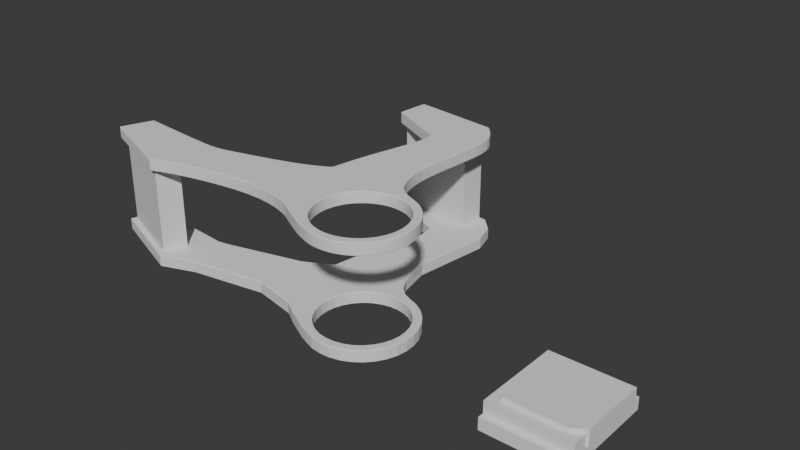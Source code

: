 # Source: keyspace.blend  (saved by Blender 4.1.24; exported with 4.5.12 LTS)
import bpy
from mathutils import Matrix  # noqa: F401  (used for matrix-valued properties, if any)

bpy.ops.wm.read_factory_settings(use_empty=True)
scene = bpy.context.scene
scene.name = 'Scene'

# ---- collections
col_collection = bpy.data.collections.new('Collection'); scene.collection.children.link(col_collection)

# ---- world
world_world = bpy.data.worlds.new('World'); scene.world = world_world
world_world.use_nodes = True; world_world.node_tree.nodes.clear()
_N = world_world.node_tree.nodes; _L = world_world.node_tree.links
n0 = _N.new('ShaderNodeOutputWorld'); n0.name = 'World Output'; n0.location = (300, 300)
n1 = _N.new('ShaderNodeBackground'); n1.name = 'Background'; n1.location = (10, 300)
n1.inputs[0].default_value = (0.05088, 0.05088, 0.05088, 1.0)
_L.new(n1.outputs[0], n0.inputs[0])
n0.is_active_output = True
world_world.color = (0.05088, 0.05088, 0.05088)
world_world.use_sun_shadow = False
world_world.sun_shadow_jitter_overblur = 0.0

# ---- meshes
me_plane_001 = bpy.data.meshes.new('Plane.001')
me_plane_001.from_pydata([(-14.44, 37.81, -3.838e-07), (-18.85, 22.76, -3.839e-07), (-49.82, 3.857, -3.839e-07), (-20.4, 13.45, -3.839e-07), (-73.36, 5.89, -3.839e-07), (-76.45, -2.036, -3.839e-07), (-55.46, -9.968, -3.839e-07), (-0.59, -12.89, -3.839e-07), (-30.14, 49.24, -3.839e-07), (-29.27, 57.3, -3.839e-07), (-7.17, 54.89, -3.839e-07), (-4.758, 26.46, -3.839e-07), (-2.992, 18.35, -3.839e-07), (9.603, 8.626, -3.839e-07), (7.241, -8.023, 3.0), (5.536, -9.282, 3.0), (3.619, -10.18, 3.0), (1.563, -10.69, 3.0), (-0.5532, -10.79, 3.0), (-2.648, -10.48, 3.0), (-4.641, -9.76, 3.0), (-6.456, -8.667, 3.0), (-8.023, -7.241, 3.0), (-9.282, -5.536, 3.0), (-10.18, -3.619, 3.0), (-72.58, 4.38, 0.0), (-10.69, -1.563, 3.0), (-53.87, -2.687, 0.0), (-73.64, 1.574, 0.0), (-10.79, 0.5532, 3.0), (-54.93, -5.494, 0.0), (-10.48, 2.648, 3.0), (-9.76, 4.641, 3.0), (-8.667, 6.456, 3.0), (0.5532, 10.79, 3.0), (1.957, -12.76, -3.839e-07), (4.408, -12.15, -3.839e-07), (6.691, -11.06, -3.839e-07), (8.719, -9.557, -3.839e-07), (10.41, -7.683, -3.839e-07), (11.71, -5.515, -3.839e-07), (12.56, -3.135, -3.839e-07), (12.93, -0.6357, -3.839e-07), (12.8, 1.888, -3.839e-07), (12.19, 4.338, -3.839e-07), (11.1, 6.621, -3.839e-07), (-1.563, 10.69, 3.0), (-7.241, 8.023, 3.0), (-5.536, 9.282, 3.0), (-3.619, 10.18, 3.0), (8.667, -6.456, 3.0), (9.76, -4.641, 3.0), (10.48, -2.648, 3.0), (10.79, -0.5532, 3.0), (10.69, 1.563, 3.0), (10.18, 3.619, 3.0), (9.282, 5.536, 3.0), (8.023, 7.241, 3.0), (6.456, 8.667, 3.0), (4.641, 9.76, 3.0), (2.648, 10.48, 3.0), (3.172, 12.55, 3.0), (5.559, 11.69, 3.0), (7.733, 10.38, 3.0), (9.61, 8.673, 3.0), (11.12, 6.631, 3.0), (12.2, 4.335, 3.0), (12.81, 1.872, 3.0), (12.93, -0.6626, 3.0), (12.55, -3.172, 3.0), (11.69, -5.559, 3.0), (10.38, -7.733, 3.0), (-4.335, 12.2, 3.0), (-6.631, 11.12, 3.0), (-8.673, 9.61, 3.0), (-1.872, 12.81, 3.0), (0.6626, 12.93, 3.0), (-10.38, 7.733, 3.0), (-11.69, 5.559, 3.0), (-12.55, 3.172, 3.0), (-12.93, 0.6626, 3.0), (-12.81, -1.872, 3.0), (-12.2, -4.335, 3.0), (-11.12, -6.631, 3.0), (-9.61, -8.673, 3.0), (-7.733, -10.38, 3.0), (-5.559, -11.69, 3.0), (-3.172, -12.55, 3.0), (-0.6626, -12.93, 3.0), (1.872, -12.81, 3.0), (4.335, -12.2, 3.0), (6.631, -11.12, 3.0), (8.673, -9.61, 3.0), (7.24, -8.023, 1.5), (5.536, -9.281, 1.5), (3.619, -10.18, 1.5), (1.563, -10.69, 1.5), (-0.5531, -10.79, 1.5), (-2.648, -10.48, 1.5), (-4.641, -9.759, 1.5), (-6.456, -8.666, 1.5), (-8.023, -7.24, 1.5), (-9.281, -5.536, 1.5), (-10.18, -3.619, 1.5), (-10.69, -1.563, 1.5), (-10.79, 0.5531, 1.5), (-10.48, 2.648, 1.5), (-9.759, 4.641, 1.5), (-8.666, 6.456, 1.5), (0.5531, 10.79, 1.5), (-1.563, 10.69, 1.5), (-7.24, 8.023, 1.5), (-5.536, 9.281, 1.5), (-3.619, 10.18, 1.5), (8.666, -6.456, 1.5), (9.759, -4.641, 1.5), (10.48, -2.648, 1.5), (10.79, -0.5531, 1.5), (10.69, 1.563, 1.5), (10.18, 3.619, 1.5), (9.281, 5.536, 1.5), (8.023, 7.24, 1.5), (6.456, 8.666, 1.5), (4.641, 9.759, 1.5), (2.648, 10.48, 1.5), (7.241, -8.023, -3.839e-07), (5.537, -9.282, -3.839e-07), (3.619, -10.18, -3.839e-07), (1.563, -10.69, -3.839e-07), (-0.5532, -10.79, -3.839e-07), (-2.648, -10.48, -3.839e-07), (-4.642, -9.76, -3.839e-07), (-6.456, -8.667, -3.839e-07), (-8.023, -7.241, -3.839e-07), (-9.282, -5.537, -3.839e-07), (-10.18, -3.619, -3.839e-07), (-10.69, -1.563, -3.839e-07), (-10.79, 0.5532, -3.839e-07), (-10.48, 2.648, -3.839e-07), (-9.76, 4.642, -3.839e-07), (-8.667, 6.456, -3.839e-07), (0.5532, 10.79, -3.839e-07), (-1.563, 10.69, -3.839e-07), (-7.241, 8.023, -3.839e-07), (-5.537, 9.282, -3.839e-07), (-3.619, 10.18, -3.839e-07), (8.667, -6.456, -3.839e-07), (9.76, -4.642, -3.839e-07), (10.48, -2.648, -3.839e-07), (10.79, -0.5532, -3.839e-07), (10.69, 1.563, -3.839e-07), (10.18, 3.619, -3.839e-07), (9.282, 5.537, -3.839e-07), (8.023, 7.241, -3.839e-07), (6.456, 8.667, -3.839e-07), (4.642, 9.76, -3.839e-07), (2.648, 10.48, -3.839e-07), (-14.95, 42.13, -3.839e-07), (-18.85, 22.76, 3.0), (-4.758, 26.46, 3.0), (-2.992, 18.35, 3.0), (-20.4, 13.45, 3.0), (-3.155, -12.57, -3.839e-07), (-5.598, -11.71, -3.839e-07), (-16.83, -5.726, -3.839e-07), (-49.82, 3.857, 3.0), (-73.36, 5.89, 3.0), (-76.45, -2.036, 3.0), (-55.46, -9.968, 3.0), (-16.83, -5.726, 3.0), (-13.27, -7.938, -3.839e-07), (-10.5, -9.429, -3.839e-07), (-8.002, -10.73, -3.839e-07), (-7.973, -10.71, 3.0), (-10.48, -9.418, 3.0), (-13.26, -7.932, 3.0), (7.733, 10.38, -3.839e-07), (5.559, 11.69, -3.839e-07), (3.173, 12.56, -3.839e-07), (0.7152, 13.59, -3.839e-07), (-1.284, 15.41, -3.839e-07), (0.7176, 13.61, 3.0), (-1.283, 15.42, 3.0), (-2.115, 45.9, -3.839e-07), (-14.44, 37.81, 3.0), (-2.115, 45.9, 3.0), (-17.17, 2.867, -3.839e-07), (-17.17, 2.867, 3.0), (-11.73, 14.63, -3.839e-07), (-11.73, 14.63, 3.0), (-3.717, 14.93, 3.0), (-9.033, 11.72, 3.0), (-13.3, 8.059, 3.0), (-14.52, 2.225, 3.0), (-14.54, -2.215, 3.0), (-3.717, 14.93, -3.839e-07), (-9.033, 11.72, -3.839e-07), (-13.3, 8.059, -3.839e-07), (-14.52, 2.225, -3.839e-07), (-14.54, -2.215, -3.839e-07), (-27.57, 9.545, -3.839e-07), (-27.57, 9.545, 3.0), (-27.87, -3.411, -3.839e-07), (-27.87, -3.411, 3.0), (-9.869, 9.854, 3.0), (-13.45, 3.77, 3.0), (-9.869, 9.854, -3.839e-07), (-13.45, 3.77, -3.839e-07), (-11.77, 7.257, 3.0), (-11.77, 7.257, -3.839e-07), (-30.14, 49.24, 3.0), (-29.27, 57.3, 3.0), (-7.17, 54.89, 3.0), (-14.95, 42.13, 3.0), (-46.8, 4.439, -3.839e-07), (-46.8, 4.439, 3.0), (-46.82, -6.739, -3.839e-07), (-46.82, -6.739, 3.0), (-8.053, 46.54, 3.0), (-52.31, -1.905, 3.0), (-52.31, -1.905, -3.839e-07), (-8.054, 46.54, -3.839e-07), (-3.651, 51.28, 3.0), (-3.651, 51.28, -3.839e-07), (-73.64, 1.574, 3.0), (-72.58, 4.38, 3.0), (-53.87, -2.687, 3.0), (-54.93, -5.494, 3.0), (-28.86, 50.11, 3.0), (-28.52, 53.09, 3.0), (-8.649, 50.86, 3.0), (-8.984, 47.88, 3.0), (-28.86, 50.11, -2.384e-07), (-28.52, 53.09, -2.384e-07), (-8.649, 50.86, -2.384e-07), (-8.984, 47.88, -2.384e-07)], [], [(19, 20, 86, 87), (17, 18, 88, 89), (20, 21, 85, 86), (50, 14, 92, 71), (21, 22, 84, 85), (51, 50, 71, 70), (22, 23, 83, 84), (52, 51, 70, 69), (23, 24, 82, 83), (53, 52, 69, 68), (24, 26, 81, 82), (54, 53, 68, 67), (26, 29, 80, 81), (55, 54, 67, 66), (29, 31, 79, 80), (56, 55, 66, 65), (31, 32, 78, 79), (57, 56, 65, 64), (32, 33, 77, 78), (58, 57, 64, 63), (15, 16, 90, 91), (33, 47, 74, 77), (59, 58, 63, 62), (14, 15, 91, 92), (48, 49, 72, 73), (47, 48, 73, 74), (60, 59, 62, 61), (16, 17, 89, 90), (49, 46, 75, 72), (46, 34, 76, 75), (34, 60, 61, 76), (18, 19, 87, 88), (20, 19, 98, 99), (18, 17, 96, 97), (21, 20, 99, 100), (14, 50, 114, 93), (22, 21, 100, 101), (50, 51, 115, 114), (23, 22, 101, 102), (51, 52, 116, 115), (24, 23, 102, 103), (52, 53, 117, 116), (26, 24, 103, 104), (53, 54, 118, 117), (29, 26, 104, 105), (54, 55, 119, 118), (31, 29, 105, 106), (55, 56, 120, 119), (32, 31, 106, 107), (56, 57, 121, 120), (33, 32, 107, 108), (57, 58, 122, 121), (16, 15, 94, 95), (47, 33, 108, 111), (58, 59, 123, 122), (15, 14, 93, 94), (49, 48, 112, 113), (48, 47, 111, 112), (59, 60, 124, 123), (17, 16, 95, 96), (46, 49, 113, 110), (34, 46, 110, 109), (60, 34, 109, 124), (19, 18, 97, 98), (98, 97, 129, 130), (123, 124, 156, 155), (113, 112, 144, 145), (99, 98, 130, 131), (124, 109, 141, 156), (110, 113, 145, 142), (100, 99, 131, 132), (97, 96, 128, 129), (101, 100, 132, 133), (93, 114, 146, 125), (102, 101, 133, 134), (114, 115, 147, 146), (103, 102, 134, 135), (115, 116, 148, 147), (104, 103, 135, 136), (116, 117, 149, 148), (105, 104, 136, 137), (117, 118, 150, 149), (106, 105, 137, 138), (118, 119, 151, 150), (107, 106, 138, 139), (119, 120, 152, 151), (108, 107, 139, 140), (95, 94, 126, 127), (120, 121, 153, 152), (111, 108, 140, 143), (94, 93, 125, 126), (121, 122, 154, 153), (112, 111, 143, 144), (96, 95, 127, 128), (122, 123, 155, 154), (109, 110, 142, 141), (7, 35, 89, 88), (35, 36, 90, 89), (36, 37, 91, 90), (37, 38, 92, 91), (38, 39, 71, 92), (39, 40, 70, 71), (40, 41, 69, 70), (41, 42, 68, 69), (42, 43, 67, 68), (43, 44, 66, 67), (44, 45, 65, 66), (45, 13, 64, 65), (157, 0, 184, 213), (8, 157, 213, 210), (9, 8, 210, 211), (213, 184, 185, 218), (0, 1, 158, 184), (1, 11, 12, 188), (1, 0, 183, 11), (3, 161, 158, 1), (189, 158, 161), (4, 2, 220), (220, 216, 6), (6, 168, 167, 5), (4, 166, 165, 2), (5, 167, 166, 4), (200, 201, 161, 3), (172, 163, 86, 173), (87, 86, 163, 162), (162, 7, 88, 87), (176, 63, 64, 13), (201, 187, 161), (170, 175, 169, 164), (170, 171, 174, 175), (171, 172, 173, 174), (85, 173, 86), (84, 174, 173, 85), (83, 175, 174, 84), (180, 12, 160, 182), (180, 182, 181, 179), (179, 181, 61, 178), (178, 61, 62, 177), (177, 62, 63, 176), (218, 185, 222), (223, 10, 212, 222), (10, 9, 211, 212), (38, 125, 146, 39), (39, 146, 147, 40), (37, 126, 125, 38), (36, 127, 126, 37), (35, 128, 127, 36), (7, 129, 128, 35), (162, 130, 129, 7), (130, 162, 163, 131), (131, 163, 172, 132), (132, 172, 171, 133), (40, 147, 148, 41), (41, 148, 149, 42), (42, 149, 150, 43), (43, 150, 151, 44), (44, 151, 152, 45), (45, 152, 153, 13), (154, 176, 13, 153), (155, 177, 176, 154), (156, 178, 177, 155), (141, 179, 178, 156), (133, 171, 170, 134), (82, 169, 175, 83), (134, 170, 164, 135), (142, 180, 179, 141), (76, 61, 181), (75, 76, 181, 182), (216, 217, 168, 6), (3, 1, 188), (160, 159, 158, 189), (12, 11, 159, 160), (214, 215, 201, 200), (164, 169, 203, 202), (217, 203, 201, 215), (186, 164, 202, 200), (203, 169, 187, 201), (3, 186, 200), (169, 194, 193, 187), (187, 193, 192, 161), (161, 192, 191, 189), (190, 160, 189, 191), (82, 81, 194, 169), (199, 164, 186, 198), (198, 186, 3, 197), (196, 197, 3, 188), (195, 196, 188, 12), (135, 164, 199, 136), (81, 80, 193, 194), (136, 199, 198, 137), (80, 79, 205, 193), (79, 78, 208, 205), (193, 205, 208, 192), (73, 72, 190, 191), (74, 73, 191, 204), (77, 208, 78), (77, 74, 204, 208), (192, 208, 204, 191), (144, 196, 195, 145), (143, 206, 196, 144), (140, 209, 206, 143), (140, 139, 209), (197, 196, 206, 209), (207, 198, 197, 209), (137, 198, 207, 138), (138, 207, 209, 139), (217, 215, 165, 219), (2, 165, 215, 214), (202, 203, 217, 216), (200, 202, 216, 214), (210, 213, 218), (12, 180, 195), (142, 145, 195, 180), (160, 190, 182), (72, 75, 182, 190), (168, 219, 226, 227), (226, 219, 166, 225), (223, 183, 221), (228, 210, 218, 231), (229, 211, 210, 228), (214, 216, 220, 2), (219, 168, 217), (166, 219, 165), (220, 27, 25, 4), (157, 8, 221), (0, 157, 221, 183), (11, 183, 185, 159), (184, 158, 159, 185), (183, 223, 222, 185), (212, 218, 222), (10, 223, 221), (225, 25, 27, 226), (224, 28, 25, 225), (27, 30, 227, 226), (30, 28, 224, 227), (166, 167, 224, 225), (167, 168, 227, 224), (4, 25, 28, 5), (6, 30, 27, 220), (5, 28, 30, 6), (229, 228, 232, 233), (228, 231, 235, 232), (230, 229, 233, 234), (231, 230, 234, 235), (231, 218, 212, 230), (230, 212, 211, 229), (9, 233, 232, 8), (10, 234, 233, 9), (221, 235, 234, 10), (221, 8, 232, 235)])
_uv = me_plane_001.uv_layers.new(name='UVMap')
_uv.uv.foreach_set('vector', [0.0, 0.0, 0.0, 0.0, 0.0, 0.0, 0.0, 0.0, 0.0, 0.0, 0.0, 0.0, 0.0, 0.0, 0.0, 0.0, 0.0, 0.0, 0.0, 0.0, 0.0, 0.0, 0.0, 0.0, 0.0, 0.0, 0.0, 0.0, 0.0, 0.0, 0.0, 0.0, 0.0, 0.0, 0.0, 0.0, 0.0, 0.0, 0.0, 0.0, 0.0, 0.0, 0.0, 0.0, 0.0, 0.0, 0.0, 0.0, 0.0, 0.0, 0.0, 0.0, 0.0, 0.0, 0.0, 0.0, 0.0, 0.0, 0.0, 0.0, 0.0, 0.0, 0.0, 0.0, 0.0, 0.0, 0.0, 0.0, 0.0, 0.0, 0.0, 0.0, 0.0, 0.0, 0.0, 0.0, 0.0, 0.0, 0.0, 0.0, 0.0, 0.0, 0.0, 0.0, 0.0, 0.0, 0.0, 0.0, 0.0, 0.0, 0.0, 0.0, 0.0, 0.0, 0.0, 0.0, 0.0, 0.0, 0.0, 0.0, 0.0, 0.0, 0.0, 0.0, 0.0, 0.0, 0.0, 0.0, 0.0, 0.0, 0.0, 0.0, 0.0, 0.0, 0.0, 0.0, 0.0, 0.0, 0.0, 0.0, 0.0, 0.0, 0.0, 0.0, 0.0, 0.0, 0.0, 0.0, 0.0, 0.0, 0.0, 0.0, 0.0, 0.0, 0.0, 0.0, 0.0, 0.0, 0.0, 0.0, 0.0, 0.0, 0.0, 0.0, 0.0, 0.0, 0.0, 0.0, 0.0, 0.0, 0.0, 0.0, 0.0, 0.0, 0.0, 0.0, 0.0, 0.0, 0.0, 0.0, 0.0, 0.0, 0.0, 0.0, 0.0, 0.0, 0.0, 0.0, 0.0, 0.0, 0.0, 0.0, 0.0, 0.0, 0.0, 0.0, 0.0, 0.0, 0.0, 0.0, 0.0, 0.0, 0.0, 0.0, 0.0, 0.0, 0.0, 0.0, 0.0, 0.0, 0.0, 0.0, 0.0, 0.0, 0.0, 0.0, 0.0, 0.0, 0.0, 0.0, 0.0, 0.0, 0.0, 0.0, 0.0, 0.0, 0.0, 0.0, 0.0, 0.0, 0.0, 0.0, 0.0, 0.0, 0.0, 0.0, 0.0, 0.0, 0.0, 0.0, 0.0, 0.0, 0.0, 0.0, 0.0, 0.0, 0.0, 0.0, 0.0, 0.0, 0.0, 0.0, 0.0, 0.0, 0.0, 0.0, 0.0, 0.0, 0.0, 0.0, 0.0, 0.0, 0.0, 0.0, 0.0, 0.0, 0.0, 0.0, 0.0, 0.0, 0.0, 0.0, 0.0, 0.0, 0.0, 0.0, 0.0, 0.0, 0.0, 0.0, 0.0, 0.0, 0.0, 0.0, 0.0, 0.0, 0.0, 0.0, 0.0, 0.0, 0.0, 0.0, 0.0, 0.0, 0.0, 0.0, 0.0, 0.0, 0.0, 0.0, 0.0, 0.0, 0.0, 0.0, 0.0, 0.0, 0.0, 0.0, 0.0, 0.0, 0.0, 0.0, 0.0, 0.0, 0.0, 0.0, 0.0, 0.0, 0.0, 0.0, 0.0, 0.0, 0.0, 0.0, 0.0, 0.0, 0.0, 0.0, 0.0, 0.0, 0.0, 0.0, 0.0, 0.0, 0.0, 0.0, 0.0, 0.0, 0.0, 0.0, 0.0, 0.0, 0.0, 0.0, 0.0, 0.0, 0.0, 0.0, 0.0, 0.0, 0.0, 0.0, 0.0, 0.0, 0.0, 0.0, 0.0, 0.0, 0.0, 0.0, 0.0, 0.0, 0.0, 0.0, 0.0, 0.0, 0.0, 0.0, 0.0, 0.0, 0.0, 0.0, 0.0, 0.0, 0.0, 0.0, 0.0, 0.0, 0.0, 0.0, 0.0, 0.0, 0.0, 0.0, 0.0, 0.0, 0.0, 0.0, 0.0, 0.0, 0.0, 0.0, 0.0, 0.0, 0.0, 0.0, 0.0, 0.0, 0.0, 0.0, 0.0, 0.0, 0.0, 0.0, 0.0, 0.0, 0.0, 0.0, 0.0, 0.0, 0.0, 0.0, 0.0, 0.0, 0.0, 0.0, 0.0, 0.0, 0.0, 0.0, 0.0, 0.0, 0.0, 0.0, 0.0, 0.0, 0.0, 0.0, 0.0, 0.0, 0.0, 0.0, 0.0, 0.0, 0.0, 0.0, 0.0, 0.0, 0.0, 0.0, 0.0, 0.0, 0.0, 0.0, 0.0, 0.0, 0.0, 0.0, 0.0, 0.0, 0.0, 0.0, 0.0, 0.0, 0.0, 0.0, 0.0, 0.0, 0.0, 0.0, 0.0, 0.0, 0.0, 0.0, 0.0, 0.0, 0.0, 0.0, 0.0, 0.0, 0.0, 0.0, 0.0, 0.0, 0.0, 0.0, 0.0, 0.0, 0.0, 0.0, 0.0, 0.0, 0.0, 0.0, 0.0, 0.0, 0.0, 0.0, 0.0, 0.0, 0.0, 0.0, 0.0, 0.0, 0.0, 0.0, 0.0, 0.0, 0.0, 0.0, 0.0, 0.0, 0.0, 0.0, 0.0, 0.0, 0.0, 0.0, 0.0, 0.0, 0.0, 0.0, 0.0, 0.0, 0.0, 0.0, 0.0, 0.0, 0.0, 0.0, 0.0, 0.0, 0.0, 0.0, 0.0, 0.0, 0.0, 0.0, 0.0, 0.0, 0.0, 0.0, 0.0, 0.0, 0.0, 0.0, 0.0, 0.0, 0.0, 0.0, 0.0, 0.0, 0.0, 0.0, 0.0, 0.0, 0.0, 0.0, 0.0, 0.0, 0.0, 0.0, 0.0, 0.0, 0.0, 0.0, 0.0, 0.0, 0.0, 0.0, 0.0, 0.0, 0.0, 0.0, 0.0, 0.0, 0.0, 0.0, 0.0, 0.0, 0.0, 0.0, 0.0, 0.0, 0.0, 0.0, 0.0, 0.0, 0.0, 0.0, 0.0, 0.0, 0.0, 0.0, 0.0, 0.0, 0.0, 0.0, 0.0, 0.0, 0.0, 0.0, 0.0, 0.0, 0.0, 0.0, 0.0, 0.0, 0.0, 0.0, 0.0, 0.0, 0.0, 0.0, 0.0, 0.0, 0.0, 0.0, 0.0, 0.0, 0.0, 0.0, 0.0, 0.0, 0.0, 0.0, 0.0, 0.0, 0.0, 0.0, 0.0, 0.0, 0.0, 0.0, 0.0, 0.0, 0.0, 0.0, 0.0, 0.0, 0.0, 0.0, 0.0, 0.0, 0.0, 0.0, 0.0, 0.0, 0.0, 0.0, 0.0, 0.0, 0.0, 0.0, 0.0, 0.0, 0.0, 0.0, 0.0, 0.0, 0.0, 0.0, 0.0, 0.0, 0.0, 0.0, 0.0, 0.0, 0.0, 0.0, 0.0, 0.0, 0.0, 0.0, 0.0, 0.0, 0.0, 0.0, 0.0, 0.0, 0.0, 0.0, 0.0, 0.0, 0.0, 0.0, 0.0, 0.0, 0.0, 0.0, 0.0, 0.0, 0.0, 0.0, 0.0, 0.0, 0.0, 0.0, 0.0, 0.0, 0.0, 0.0, 0.0, 0.0, 0.0, 0.0, 0.0, 0.0, 0.0, 0.0, 0.0, 0.0, 0.0, 0.0, 0.0, 0.0, 0.0, 0.0, 0.0, 0.0, 0.0, 0.0, 0.0, 0.0, 0.0, 0.0, 0.0, 0.0, 0.0, 0.0, 0.0, 0.0, 0.0, 0.0, 0.0, 0.0, 0.0, 0.0, 0.0, 0.0, 0.0, 0.0, 0.0, 0.0, 0.0, 0.0, 0.0, 0.0, 0.0, 0.0, 0.0, 0.0, 0.0, 0.0, 0.0, 0.0, 0.0, 0.0, 0.0, 0.0, 0.0, 0.0, 0.0, 0.0, 0.0, 0.0, 0.0, 0.0, 0.0, 0.0, 0.0, 0.0, 0.0, 0.0, 0.0, 0.0, 0.0, 0.0, 0.0, 0.0, 0.0, 0.0, 0.0, 0.0, 0.0, 0.0, 0.0, 0.0, 0.0, 0.0, 0.0, 0.0, 0.0, 0.0, 0.0, 0.0, 0.0, 0.0, 0.0, 0.0, 0.0, 0.0, 0.0, 0.0, 0.0, 0.0, 0.0, 0.0, 0.0, 0.0, 0.0, 0.0, 0.0, 0.0, 0.0, 0.0, 0.0, 0.0, 0.0, 0.0, 0.0, 0.0, 0.0, 0.0, 0.0, 0.0, 0.0, 0.0, 0.0, 0.0, 0.0, 0.0, 0.0, 0.0, 0.0, 0.0, 0.0, 0.0, 0.0, 0.0, 0.0, 0.0, 0.0, 0.0, 0.0, 0.0, 0.0, 0.0, 0.0, 0.0, 0.0, 0.0, 0.0, 0.0, 0.0, 0.0, 0.0, 0.0, 0.0, 0.0, 0.0, 0.0, 0.0, 0.0, 0.0, 0.0, 0.0, 0.0, 0.0, 0.0, 0.0, 0.0, 0.0, 0.0, 0.0, 0.0, 0.0, 0.0, 0.0, 0.0, 0.0, 0.0, 0.0, 0.0, 0.0, 0.0, 0.0, 0.0, 0.0, 0.0, 0.0, 0.0, 0.0, 0.0, 0.0, 0.0, 0.0, 0.0, 0.0, 0.0, 0.0, 0.0, 0.0, 0.0, 0.0, 0.0, 0.0, 0.0, 0.0, 0.0, 0.0, 0.0, 0.0, 0.0, 0.0, 0.0, 0.0, 0.0, 0.0, 0.0, 0.0, 0.0, 0.0, 0.0, 0.0, 0.0, 0.0, 0.0, 0.0, 0.0, 0.0, 0.0, 0.0, 0.0, 0.0, 0.0, 0.0, 0.0, 0.0, 0.0, 0.0, 0.0, 0.0, 0.0, 0.0, 0.0, 0.0, 0.0, 0.0, 0.0, 0.0, 0.0, 0.0, 0.0, 0.0, 0.0, 0.0, 0.0, 0.0, 0.0, 0.0, 0.0, 0.0, 0.0, 0.0, 0.0, 0.0, 0.0, 0.0, 0.0, 0.0, 0.0, 0.0, 0.0, 0.0, 0.0, 0.0, 0.0, 0.0, 0.0, 0.0, 0.0, 0.0, 0.0, 0.0, 0.0, 0.0, 0.0, 0.0, 0.0, 0.0, 0.0, 0.0, 0.0, 0.0, 0.0, 0.0, 0.0, 0.0, 0.0, 0.0, 0.0, 0.0, 0.0, 0.0, 0.0, 0.0, 0.0, 0.0, 0.0, 0.0, 0.0, 0.0, 0.0, 0.0, 0.0, 0.0, 0.0, 0.0, 0.0, 0.0, 0.0, 0.0, 0.0, 0.0, 0.0, 0.0, 0.0, 0.0, 0.0, 0.0, 0.0, 0.0, 0.0, 0.0, 0.0, 0.0, 0.0, 0.0, 0.0, 0.0, 0.0, 0.0, 0.0, 0.0, 0.0, 0.0, 0.0, 0.0, 0.0, 0.0, 0.0, 0.0, 0.0, 0.0, 0.0, 0.0, 0.0, 0.0, 0.0, 0.0, 0.0, 0.0, 0.0, 0.0, 0.0, 0.0, 0.0, 0.0, 0.0, 0.0, 0.0, 0.0, 0.0, 0.0, 0.0, 0.0, 0.0, 0.0, 0.0, 0.0, 0.0, 0.0, 0.0, 0.0, 0.0, 0.0, 0.0, 0.0, 0.0, 0.0, 0.0, 0.0, 0.0, 0.0, 0.0, 0.0, 0.0, 0.0, 0.0, 0.0, 0.0, 0.0, 0.0, 0.0, 0.0, 0.0, 0.0, 0.0, 0.0, 0.0, 0.0, 0.0, 0.0, 0.0, 0.0, 0.0, 0.0, 0.0, 0.0, 0.0, 0.0, 0.0, 0.0, 0.0, 0.0, 0.0, 0.0, 0.0, 0.0, 0.0, 0.0, 0.0, 0.0, 0.0, 0.0, 0.0, 0.0, 0.0, 0.0, 0.0, 0.0, 0.0, 0.0, 0.0, 0.0, 0.0, 0.0, 0.0, 0.0, 0.0, 0.0, 0.0, 0.0, 0.0, 0.0, 0.0, 0.0, 0.0, 0.0, 0.0, 0.0, 0.0, 0.0, 0.0, 0.0, 0.0, 0.0, 0.0, 0.0, 0.0, 0.0, 0.0, 0.0, 0.0, 0.0, 0.0, 0.0, 0.0, 0.0, 0.0, 0.0, 0.0, 0.0, 0.0, 0.0, 0.0, 0.0, 0.0, 0.0, 0.0, 0.0, 0.0, 0.0, 0.0, 0.0, 0.0, 0.0, 0.0, 0.0, 0.0, 0.0, 0.0, 0.0, 0.0, 0.0, 0.0, 0.0, 0.0, 0.0, 0.0, 0.0, 0.0, 0.0, 0.0, 0.0, 0.0, 0.0, 0.0, 0.0, 0.0, 0.0, 0.0, 0.0, 0.0, 0.0, 0.0, 0.0, 0.0, 0.0, 0.0, 0.0, 0.0, 0.0, 0.0, 0.0, 0.0, 0.0, 0.0, 0.0, 0.0, 0.0, 0.0, 0.0, 0.0, 0.0, 0.0, 0.0, 0.0, 0.0, 0.0, 0.0, 0.0, 0.0, 0.0, 0.0, 0.0, 0.0, 0.0, 0.0, 0.0, 0.0, 0.0, 0.0, 0.0, 0.0, 0.0, 0.0, 0.0, 0.0, 0.0, 0.0, 0.0, 0.0, 0.0, 0.0, 0.0, 0.0, 0.0, 0.0, 0.0, 0.0, 0.0, 0.0, 0.0, 0.0, 0.0, 0.0, 0.0, 0.0, 0.0, 0.0, 0.0, 0.0, 0.0, 0.0, 0.0, 0.0, 0.0, 0.0, 0.0, 0.0, 0.0, 0.0, 0.0, 0.0, 0.0, 0.0, 0.0, 0.0, 0.0, 0.0, 0.0, 0.0, 0.0, 0.0, 0.0, 0.0, 0.0, 0.0, 0.0, 0.0, 0.0, 0.0, 0.0, 0.0, 0.0, 0.0, 0.0, 0.0, 0.0, 0.0, 0.0, 0.0, 0.0, 0.0, 0.0, 0.0, 0.0, 0.0, 0.0, 0.0, 0.0, 0.0, 0.0, 0.0, 0.0, 0.0, 0.0, 0.0, 0.0, 0.0, 0.0, 0.0, 0.0, 0.0, 0.0, 0.0, 0.0, 0.0, 0.0, 0.0, 0.0, 0.0, 0.0, 0.0, 0.0, 0.0, 0.0, 0.0, 0.0, 0.0, 0.0, 0.0, 0.0, 0.0, 0.0, 0.0, 0.0, 0.0, 0.0, 0.0, 0.0, 0.0, 0.0, 0.0, 0.0, 0.0, 0.0, 0.0, 0.0, 0.0, 0.0, 0.0, 0.0, 0.0, 0.0, 0.0, 0.0, 0.0, 0.0, 0.0, 0.0, 0.0, 0.0, 0.0, 0.0, 0.0, 0.0, 0.0, 0.0, 0.0, 0.0, 0.0, 0.0, 0.0, 0.0, 0.0, 0.0, 0.0, 0.0, 0.0, 0.0, 0.0, 0.0, 0.0, 0.0, 0.0, 0.0, 0.0, 0.0, 0.0, 0.0, 0.0, 0.0, 0.0, 0.0, 0.0, 0.0, 0.0, 0.0, 0.0, 0.0, 0.0, 0.0, 0.0, 0.0, 0.0, 0.0, 0.0, 0.0, 0.0, 0.0, 0.0, 0.0, 0.0, 0.0, 0.0, 0.0, 0.0, 0.0, 0.0, 0.0, 0.0, 0.0, 0.0, 0.0, 0.0, 0.0, 0.0, 0.0, 0.0, 0.0, 0.0, 0.0, 0.0, 0.0, 0.0, 0.0, 0.0, 0.0, 0.0, 0.0, 0.0, 0.0, 0.0, 0.0, 0.0, 0.0, 0.0, 0.0, 0.0, 0.0, 0.0, 0.0, 0.0, 0.0, 0.0, 0.0, 0.0, 0.0, 0.0, 0.0, 0.0, 0.0, 0.0, 0.0, 0.0, 0.0, 0.0, 0.0, 0.0, 0.0, 0.0, 0.0, 0.0, 0.0, 0.0, 0.0, 0.0, 0.0, 0.0, 0.0, 0.0, 0.0, 0.0, 0.0, 0.0, 0.0, 0.0, 0.0, 0.0, 0.0, 0.0, 0.0, 0.0, 0.0, 0.0, 0.0, 0.0, 0.0, 0.0, 0.0, 0.0, 0.0, 0.0, 0.0, 0.0, 0.0, 0.0, 0.0, 0.0, 0.0, 0.0, 0.0, 0.0, 0.0, 0.0, 0.0, 0.0, 0.0, 0.0, 0.0, 0.0, 0.0, 0.0, 0.0, 0.0, 0.0, 0.0, 0.0, 0.0, 0.0, 0.0, 0.0, 0.0, 0.0, 0.0, 0.0, 0.0, 0.0, 0.0, 0.0, 0.0, 0.0, 0.0, 0.0, 0.0, 0.0, 0.0, 0.0, 0.0, 0.0, 0.0, 0.0, 0.0, 0.0, 0.0, 0.0, 0.0, 0.0, 0.0, 0.0, 0.0, 0.0, 0.0, 0.0, 0.0, 0.0, 0.0, 0.0, 0.0, 0.0, 0.0, 0.0, 0.0, 0.0, 0.0, 0.0, 0.0, 0.0, 0.0, 0.0, 0.0, 0.0, 0.0, 0.0, 0.0, 0.0, 0.0, 0.0, 0.0, 0.0, 0.0, 0.0, 0.0, 0.0, 0.0, 0.0, 0.0, 0.0, 0.0, 0.0, 0.0, 0.0, 0.0, 0.0, 0.0, 0.0, 0.0, 0.0, 0.0, 0.0, 0.0, 0.0, 0.0, 0.0, 0.0, 0.0, 0.0, 0.0, 0.0, 0.0, 0.0, 0.0, 0.0, 0.0, 0.0, 0.0, 0.0, 0.0, 0.0, 0.0, 0.0, 0.0, 0.0, 0.0, 0.0, 0.0, 0.0, 0.0, 0.0, 0.0, 0.0, 0.0, 0.0, 0.0, 0.0, 0.0, 0.0, 0.0, 0.0, 0.0, 0.0, 0.0, 0.0, 0.0, 0.0, 0.0, 0.0, 0.0, 0.0, 0.0, 0.0, 0.0, 0.0, 0.0, 0.0, 0.0, 0.0, 0.0, 0.0, 0.0, 0.0, 0.0, 0.0, 0.0, 0.0, 0.0, 0.0, 0.0, 0.0, 0.0, 0.0, 0.0, 0.0, 0.0, 0.0, 0.0, 0.0, 0.0, 0.0, 0.0, 0.0, 0.0, 0.0, 0.0, 0.0, 0.0, 0.0, 0.0, 0.0, 0.0, 0.0, 0.0, 0.0, 0.0, 0.0, 0.0, 0.0, 0.0, 0.0, 0.0, 0.0, 0.0, 0.0, 0.0, 0.0, 0.0, 0.0, 0.0, 0.0, 0.0, 0.0, 0.0, 0.0, 0.0, 0.0, 0.0, 0.0, 0.0, 0.0, 0.0, 0.0, 0.0, 0.0, 0.0, 0.0, 0.0, 0.0, 0.0, 0.0, 0.375, 0.75, 0.125, 0.75, 0.0, 0.0, 0.0, 0.0, 0.0, 0.0, 0.0, 0.0, 0.0, 0.0, 0.0, 0.0, 0.0, 0.0, 0.0, 0.0, 0.0, 0.0, 0.0, 0.0, 0.0, 0.0, 0.0, 0.0, 0.0, 0.0, 0.0, 0.0, 0.0, 0.0, 0.0, 0.0, 0.0, 0.0, 0.0, 0.0, 0.0, 0.0, 0.0, 0.0, 0.0, 0.0, 0.0, 0.0, 0.0, 0.0, 0.0, 0.0, 0.0, 0.0, 0.0, 0.0, 0.125, 0.75, 0.125, 0.75, 0.375, 0.75, 0.375, 0.75, 0.5, 0.0, 0.5, 0.0, 0.375, 0.0, 0.375, 0.0, 0.375, 0.75, 0.5, 0.75, 0.5, 0.75, 0.375, 0.75, 0.5, 0.75, 0.5, 1.0, 0.5, 1.0, 0.5, 0.75, 0.0, 0.0, 0.0, 0.0, 0.0, 0.0, 0.0, 0.0, 0.0, 0.0, 0.0, 0.0, 0.0, 0.0, 0.0, 0.0, 0.0, 0.0, 0.0, 0.0, 0.0, 0.0, 0.0, 0.0, 0.0, 0.0, 0.0, 0.0, 0.0, 0.0, 0.0, 0.0, 0.0, 0.0, 0.0, 0.0, 0.0, 0.0, 0.0, 0.0, 0.0, 0.0, 0.0, 0.0, 0.0, 0.0, 0.0, 0.0, 0.0, 0.0, 0.0, 0.0, 0.0, 0.0, 0.0, 0.0, 0.0, 0.0, 0.0, 0.0, 0.0, 0.0, 0.0, 0.0, 0.0, 0.0, 0.0, 0.0, 0.0, 0.0, 0.0, 0.0, 0.0, 0.0, 0.0, 0.0, 0.0, 0.0, 0.0, 0.0, 0.0, 0.0, 0.0, 0.0, 0.0, 0.0, 0.0, 0.0, 0.0, 0.0, 0.0, 0.0, 0.0, 0.0, 0.0, 0.0, 0.0, 0.0, 0.0, 0.0, 0.0, 0.0, 0.0, 0.0, 0.0, 0.0, 0.0, 0.0, 0.0, 0.0, 0.0, 0.0, 0.0, 0.0, 0.0, 0.0, 0.0, 0.0, 0.0, 0.0])
me_plane_001.update()
me_cube = bpy.data.meshes.new('Cube')
me_cube.from_pydata([(7.0, -0.9982, -7.0), (7.0, -0.9982, 7.0), (-7.0, 0.002835, -7.0), (-7.0, 0.002835, 7.0), (-7.0, -0.9982, 7.0), (7.0, 0.002835, 7.0), (7.0, 0.002835, -7.0), (-7.0, -0.9982, -7.0), (7.5, -3.0, 7.0), (-7.5, -3.0, 7.0), (7.5, -7.004, 7.0), (-7.5, -7.004, 7.0), (-7.5, -7.004, -9.0), (7.5, -0.9982, -7.0), (7.5, -0.9982, 7.0), (-7.5, -0.9982, 7.0), (-7.5, -0.9982, -7.0), (-7.5, -3.0, -9.0), (7.5, -7.004, -9.0), (10.5, -3.0, 5.0), (10.5, -3.0, -7.0), (10.5, -7.004, -7.0), (7.5, -3.0, -9.0), (10.5, -7.004, 5.0)], [], [(5, 1, 0, 6), (6, 0, 7, 2), (3, 4, 1, 5), (4, 9, 8, 1), (0, 22, 17, 7), (1, 8, 14), (9, 4, 15), (9, 11, 10, 8), (14, 8, 22, 13), (22, 0, 13), (4, 7, 16, 15), (7, 17, 16), (22, 18, 12, 17), (16, 17, 9, 15), (0, 1, 14, 13), (8, 10, 23, 19), (12, 18, 10, 11), (17, 12, 11, 9), (2, 7, 4, 3), (2, 3, 5, 6), (10, 18, 21, 23), (19, 23, 21, 20), (22, 8, 19, 20), (18, 22, 20, 21)])
_uv = me_cube.uv_layers.new(name='UVMap')
_uv.uv.foreach_set('vector', [0.4821, 0.5, 0.4821, 0.5, 0.375, 0.5, 0.375, 0.5, 0.375, 0.5, 0.375, 0.5, 0.375, 0.25, 0.375, 0.25, 0.625, 0.25, 0.625, 0.25, 0.625, 0.5, 0.625, 0.5, 0.625, 0.25, 0.625, 0.25, 0.625, 0.5, 0.625, 0.5, 0.375, 0.5, 0.375, 0.5, 0.375, 0.25, 0.375, 0.25, 0.625, 0.5, 0.625, 0.5, 0.625, 0.5, 0.625, 0.25, 0.625, 0.25, 0.625, 0.25, 0.625, 0.25, 0.625, 0.25, 0.625, 0.5, 0.625, 0.5, 0.4821, 0.5, 0.4821, 0.5, 0.375, 0.5, 0.375, 0.5, 0.375, 0.5, 0.375, 0.5, 0.375, 0.5, 0.4821, 0.25, 0.375, 0.25, 0.375, 0.25, 0.4821, 0.25, 0.375, 0.25, 0.375, 0.25, 0.375, 0.25, 0.375, 0.5, 0.375, 0.5, 0.375, 0.25, 0.375, 0.25, 0.375, 0.25, 0.375, 0.25, 0.4821, 0.25, 0.4821, 0.25, 0.375, 0.5, 0.4821, 0.5, 0.4821, 0.5, 0.375, 0.5, 0.625, 0.5, 0.625, 0.5, 0.625, 0.5, 0.625, 0.5, 0.375, 0.25, 0.375, 0.5, 0.4821, 0.5, 0.4821, 0.25, 0.375, 0.25, 0.375, 0.25, 0.4821, 0.25, 0.4821, 0.25, 0.375, 0.25, 0.375, 0.25, 0.4821, 0.25, 0.4821, 0.25, 0.375, 0.25, 0.4821, 0.25, 0.4821, 0.5, 0.375, 0.5, 0.4821, 0.5, 0.375, 0.5, 0.375, 0.5, 0.4821, 0.5, 0.4821, 0.5, 0.4821, 0.5, 0.375, 0.5, 0.375, 0.5, 0.375, 0.5, 0.4821, 0.5, 0.4821, 0.5, 0.375, 0.5, 0.375, 0.5, 0.375, 0.5, 0.375, 0.5, 0.375, 0.5])
me_cube.update()
me_cube_003 = bpy.data.meshes.new('Cube.003')
me_cube_003.from_pydata([(-10.0, -11.0, 0.0), (-10.0, -11.0, 6.0), (-10.0, 11.0, 0.0), (-10.0, 11.0, 6.0), (10.0, -11.0, 0.0), (10.0, -11.0, 6.0), (10.0, 11.0, 0.0), (10.0, 11.0, 6.0), (-10.0, -11.0, 3.0), (-10.0, 11.0, 3.0), (10.0, 11.0, 3.0), (10.0, -11.0, 3.0), (-10.0, -12.5, 0.0), (10.0, -12.5, 0.0), (-10.0, -12.5, 3.0), (10.0, -12.5, 3.0), (-10.0, 12.5, 0.0), (10.0, 12.5, 0.0), (-10.0, 12.5, 3.0), (10.0, 12.5, 3.0)], [], [(8, 1, 3, 9), (10, 7, 5, 11), (2, 6, 4, 0), (7, 3, 1, 5), (11, 5, 1, 8), (9, 3, 7, 10), (10, 6, 17, 19), (0, 4, 13, 12), (6, 10, 11, 4), (0, 8, 9, 2), (13, 15, 14, 12), (8, 0, 12, 14), (4, 11, 15, 13), (11, 8, 14, 15), (16, 18, 19, 17), (6, 2, 16, 17), (2, 9, 18, 16), (9, 10, 19, 18)])
_uv = me_cube_003.uv_layers.new(name='UVMap')
_uv.uv.foreach_set('vector', [0.5, 0.0, 0.625, 0.0, 0.625, 0.25, 0.5, 0.25, 0.5, 0.5, 0.625, 0.5, 0.625, 0.75, 0.5, 0.75, 0.125, 0.5, 0.375, 0.5, 0.375, 0.75, 0.125, 0.75, 0.625, 0.5, 0.875, 0.5, 0.875, 0.75, 0.625, 0.75, 0.5, 0.75, 0.625, 0.75, 0.625, 1.0, 0.5, 1.0, 0.5, 0.25, 0.625, 0.25, 0.625, 0.5, 0.5, 0.5, 0.5, 0.5, 0.375, 0.5, 0.375, 0.5, 0.5, 0.5, 0.125, 0.75, 0.375, 0.75, 0.375, 0.75, 0.125, 0.75, 0.375, 0.5, 0.5, 0.5, 0.5, 0.75, 0.375, 0.75, 0.375, 0.0, 0.5, 0.0, 0.5, 0.25, 0.375, 0.25, 0.375, 0.75, 0.5, 0.75, 0.5, 1.0, 0.375, 1.0, 0.5, 0.0, 0.375, 0.0, 0.375, 0.0, 0.5, 0.0, 0.375, 0.75, 0.5, 0.75, 0.5, 0.75, 0.375, 0.75, 0.5, 0.75, 0.5, 1.0, 0.5, 1.0, 0.5, 0.75, 0.375, 0.25, 0.5, 0.25, 0.5, 0.5, 0.375, 0.5, 0.375, 0.5, 0.125, 0.5, 0.125, 0.5, 0.375, 0.5, 0.375, 0.25, 0.5, 0.25, 0.5, 0.25, 0.375, 0.25, 0.5, 0.25, 0.5, 0.5, 0.5, 0.5, 0.5, 0.25])
me_cube_003.update()
me_plane = bpy.data.meshes.new('Plane')
me_plane.from_pydata([(-14.44, 37.81, -3.838e-07), (-18.85, 22.76, -3.839e-07), (-49.82, 3.857, -3.839e-07), (-20.4, 13.45, -3.839e-07), (-73.36, 5.89, -3.839e-07), (-76.45, -2.036, -3.839e-07), (-55.46, -9.968, -3.839e-07), (-0.59, -12.89, -3.839e-07), (-30.14, 49.24, -3.839e-07), (-29.27, 57.3, -3.839e-07), (-7.17, 54.89, -3.839e-07), (-4.758, 26.46, -3.839e-07), (-2.992, 18.35, -3.839e-07), (9.603, 8.626, -3.839e-07), (7.241, -8.023, 3.0), (5.536, -9.282, 3.0), (3.619, -10.18, 3.0), (1.563, -10.69, 3.0), (-0.5532, -10.79, 3.0), (-2.648, -10.48, 3.0), (-4.641, -9.76, 3.0), (-6.456, -8.667, 3.0), (-8.023, -7.241, 3.0), (-9.282, -5.536, 3.0), (-10.18, -3.619, 3.0), (-10.69, -1.563, 3.0), (-10.79, 0.5532, 3.0), (-10.48, 2.648, 3.0), (-9.76, 4.641, 3.0), (-8.667, 6.456, 3.0), (0.5532, 10.79, 3.0), (1.957, -12.76, -3.839e-07), (4.408, -12.15, -3.839e-07), (6.691, -11.06, -3.839e-07), (8.719, -9.557, -3.839e-07), (10.41, -7.683, -3.839e-07), (11.71, -5.515, -3.839e-07), (12.56, -3.135, -3.839e-07), (12.93, -0.6357, -3.839e-07), (12.8, 1.888, -3.839e-07), (12.19, 4.338, -3.839e-07), (11.1, 6.621, -3.839e-07), (-1.563, 10.69, 3.0), (-7.241, 8.023, 3.0), (-5.536, 9.282, 3.0), (-3.619, 10.18, 3.0), (8.667, -6.456, 3.0), (9.76, -4.641, 3.0), (10.48, -2.648, 3.0), (10.79, -0.5532, 3.0), (10.69, 1.563, 3.0), (10.18, 3.619, 3.0), (9.282, 5.536, 3.0), (8.023, 7.241, 3.0), (6.456, 8.667, 3.0), (4.641, 9.76, 3.0), (2.648, 10.48, 3.0), (3.172, 12.55, 3.0), (5.559, 11.69, 3.0), (7.733, 10.38, 3.0), (9.61, 8.673, 3.0), (11.12, 6.631, 3.0), (12.2, 4.335, 3.0), (12.81, 1.872, 3.0), (12.93, -0.6626, 3.0), (12.55, -3.172, 3.0), (11.69, -5.559, 3.0), (10.38, -7.733, 3.0), (-4.335, 12.2, 3.0), (-6.631, 11.12, 3.0), (-8.673, 9.61, 3.0), (-1.872, 12.81, 3.0), (0.6626, 12.93, 3.0), (-10.38, 7.733, 3.0), (-11.69, 5.559, 3.0), (-12.55, 3.172, 3.0), (-12.93, 0.6626, 3.0), (-12.81, -1.872, 3.0), (-12.2, -4.335, 3.0), (-11.12, -6.631, 3.0), (-9.61, -8.673, 3.0), (-7.733, -10.38, 3.0), (-5.559, -11.69, 3.0), (-3.172, -12.55, 3.0), (-0.6626, -12.93, 3.0), (1.872, -12.81, 3.0), (4.335, -12.2, 3.0), (6.631, -11.12, 3.0), (8.673, -9.61, 3.0), (7.24, -8.023, 1.5), (5.536, -9.281, 1.5), (3.619, -10.18, 1.5), (1.563, -10.69, 1.5), (-0.5531, -10.79, 1.5), (-2.648, -10.48, 1.5), (-4.641, -9.759, 1.5), (-6.456, -8.666, 1.5), (-8.023, -7.24, 1.5), (-9.281, -5.536, 1.5), (-10.18, -3.619, 1.5), (-10.69, -1.563, 1.5), (-10.79, 0.5531, 1.5), (-10.48, 2.648, 1.5), (-9.759, 4.641, 1.5), (-8.666, 6.456, 1.5), (0.5531, 10.79, 1.5), (-1.563, 10.69, 1.5), (-7.24, 8.023, 1.5), (-5.536, 9.281, 1.5), (-3.619, 10.18, 1.5), (8.666, -6.456, 1.5), (9.759, -4.641, 1.5), (10.48, -2.648, 1.5), (10.79, -0.5531, 1.5), (10.69, 1.563, 1.5), (10.18, 3.619, 1.5), (9.281, 5.536, 1.5), (8.023, 7.24, 1.5), (6.456, 8.666, 1.5), (4.641, 9.759, 1.5), (2.648, 10.48, 1.5), (7.241, -8.023, -3.839e-07), (5.537, -9.282, -3.839e-07), (3.619, -10.18, -3.839e-07), (1.563, -10.69, -3.839e-07), (-0.5532, -10.79, -3.839e-07), (-2.648, -10.48, -3.839e-07), (-4.642, -9.76, -3.839e-07), (-6.456, -8.667, -3.839e-07), (-8.023, -7.241, -3.839e-07), (-9.282, -5.537, -3.839e-07), (-10.18, -3.619, -3.839e-07), (-10.69, -1.563, -3.839e-07), (-10.79, 0.5532, -3.839e-07), (-10.48, 2.648, -3.839e-07), (-9.76, 4.642, -3.839e-07), (-8.667, 6.456, -3.839e-07), (0.5532, 10.79, -3.839e-07), (-1.563, 10.69, -3.839e-07), (-7.241, 8.023, -3.839e-07), (-5.537, 9.282, -3.839e-07), (-3.619, 10.18, -3.839e-07), (8.667, -6.456, -3.839e-07), (9.76, -4.642, -3.839e-07), (10.48, -2.648, -3.839e-07), (10.79, -0.5532, -3.839e-07), (10.69, 1.563, -3.839e-07), (10.18, 3.619, -3.839e-07), (9.282, 5.537, -3.839e-07), (8.023, 7.241, -3.839e-07), (6.456, 8.667, -3.839e-07), (4.642, 9.76, -3.839e-07), (2.648, 10.48, -3.839e-07), (-14.95, 42.13, -3.839e-07), (-18.85, 22.76, 3.0), (-4.758, 26.46, 3.0), (-2.992, 18.35, 3.0), (-20.4, 13.45, 3.0), (-3.155, -12.57, -3.839e-07), (-5.598, -11.71, -3.839e-07), (-16.83, -5.726, -3.839e-07), (-49.82, 3.857, 3.0), (-73.36, 5.89, 3.0), (-76.45, -2.036, 3.0), (-55.46, -9.968, 3.0), (-16.83, -5.726, 3.0), (-13.27, -7.938, -3.839e-07), (-10.5, -9.429, -3.839e-07), (-8.002, -10.73, -3.839e-07), (-7.973, -10.71, 3.0), (-10.48, -9.418, 3.0), (-13.26, -7.932, 3.0), (7.733, 10.38, -3.839e-07), (5.559, 11.69, -3.839e-07), (3.173, 12.56, -3.839e-07), (0.7152, 13.59, -3.839e-07), (-1.284, 15.41, -3.839e-07), (0.7176, 13.61, 3.0), (-1.283, 15.42, 3.0), (-2.115, 45.9, -3.839e-07), (-14.44, 37.81, 3.0), (-2.115, 45.9, 3.0), (-17.17, 2.867, -3.839e-07), (-17.17, 2.867, 3.0), (-11.73, 14.63, -3.839e-07), (-11.73, 14.63, 3.0), (-3.717, 14.93, 3.0), (-9.033, 11.72, 3.0), (-13.3, 8.059, 3.0), (-14.52, 2.225, 3.0), (-14.54, -2.215, 3.0), (-3.717, 14.93, -3.839e-07), (-9.033, 11.72, -3.839e-07), (-13.3, 8.059, -3.839e-07), (-14.52, 2.225, -3.839e-07), (-14.54, -2.215, -3.839e-07), (-27.57, 9.545, -3.839e-07), (-27.57, 9.545, 3.0), (-27.87, -3.411, -3.839e-07), (-27.87, -3.411, 3.0), (-9.869, 9.854, 3.0), (-13.45, 3.77, 3.0), (-9.869, 9.854, -3.839e-07), (-13.45, 3.77, -3.839e-07), (-11.77, 7.257, 3.0), (-11.77, 7.257, -3.839e-07), (-30.14, 49.24, 3.0), (-29.27, 57.3, 3.0), (-7.17, 54.89, 3.0), (-14.95, 42.13, 3.0), (-46.8, 4.439, -3.839e-07), (-46.8, 4.439, 3.0), (-46.82, -6.739, -3.839e-07), (-46.82, -6.739, 3.0), (-8.053, 46.54, 3.0), (-52.31, -1.905, 3.0), (-52.31, -1.905, -3.839e-07), (-8.054, 46.54, -3.839e-07), (-3.651, 51.28, 3.0), (-3.651, 51.28, -3.839e-07)], [], [(19, 20, 82, 83), (17, 18, 84, 85), (20, 21, 81, 82), (46, 14, 88, 67), (21, 22, 80, 81), (47, 46, 67, 66), (22, 23, 79, 80), (48, 47, 66, 65), (23, 24, 78, 79), (49, 48, 65, 64), (24, 25, 77, 78), (50, 49, 64, 63), (25, 26, 76, 77), (51, 50, 63, 62), (26, 27, 75, 76), (52, 51, 62, 61), (27, 28, 74, 75), (53, 52, 61, 60), (28, 29, 73, 74), (54, 53, 60, 59), (15, 16, 86, 87), (29, 43, 70, 73), (55, 54, 59, 58), (14, 15, 87, 88), (44, 45, 68, 69), (43, 44, 69, 70), (56, 55, 58, 57), (16, 17, 85, 86), (45, 42, 71, 68), (42, 30, 72, 71), (30, 56, 57, 72), (18, 19, 83, 84), (20, 19, 94, 95), (18, 17, 92, 93), (21, 20, 95, 96), (14, 46, 110, 89), (22, 21, 96, 97), (46, 47, 111, 110), (23, 22, 97, 98), (47, 48, 112, 111), (24, 23, 98, 99), (48, 49, 113, 112), (25, 24, 99, 100), (49, 50, 114, 113), (26, 25, 100, 101), (50, 51, 115, 114), (27, 26, 101, 102), (51, 52, 116, 115), (28, 27, 102, 103), (52, 53, 117, 116), (29, 28, 103, 104), (53, 54, 118, 117), (16, 15, 90, 91), (43, 29, 104, 107), (54, 55, 119, 118), (15, 14, 89, 90), (45, 44, 108, 109), (44, 43, 107, 108), (55, 56, 120, 119), (17, 16, 91, 92), (42, 45, 109, 106), (30, 42, 106, 105), (56, 30, 105, 120), (19, 18, 93, 94), (94, 93, 125, 126), (119, 120, 152, 151), (109, 108, 140, 141), (95, 94, 126, 127), (120, 105, 137, 152), (106, 109, 141, 138), (96, 95, 127, 128), (93, 92, 124, 125), (97, 96, 128, 129), (89, 110, 142, 121), (98, 97, 129, 130), (110, 111, 143, 142), (99, 98, 130, 131), (111, 112, 144, 143), (100, 99, 131, 132), (112, 113, 145, 144), (101, 100, 132, 133), (113, 114, 146, 145), (102, 101, 133, 134), (114, 115, 147, 146), (103, 102, 134, 135), (115, 116, 148, 147), (104, 103, 135, 136), (91, 90, 122, 123), (116, 117, 149, 148), (107, 104, 136, 139), (90, 89, 121, 122), (117, 118, 150, 149), (108, 107, 139, 140), (92, 91, 123, 124), (118, 119, 151, 150), (105, 106, 138, 137), (7, 31, 85, 84), (31, 32, 86, 85), (32, 33, 87, 86), (33, 34, 88, 87), (34, 35, 67, 88), (35, 36, 66, 67), (36, 37, 65, 66), (37, 38, 64, 65), (38, 39, 63, 64), (39, 40, 62, 63), (40, 41, 61, 62), (41, 13, 60, 61), (153, 0, 180, 209), (8, 153, 209, 206), (9, 8, 206, 207), (8, 9, 10, 217), (209, 180, 181, 214), (0, 1, 154, 180), (1, 11, 12, 184), (1, 0, 179, 11), (3, 157, 154, 1), (185, 154, 157), (4, 2, 216), (212, 6, 216), (6, 164, 163, 5), (4, 162, 161, 2), (5, 163, 162, 4), (196, 197, 157, 3), (168, 159, 82, 169), (83, 82, 159, 158), (158, 7, 84, 83), (172, 59, 60, 13), (197, 183, 157), (166, 171, 165, 160), (166, 167, 170, 171), (167, 168, 169, 170), (81, 169, 82), (80, 170, 169, 81), (79, 171, 170, 80), (176, 12, 156, 178), (176, 178, 177, 175), (175, 177, 57, 174), (174, 57, 58, 173), (173, 58, 59, 172), (214, 181, 218), (219, 10, 208, 218), (10, 9, 207, 208), (34, 121, 142, 35), (35, 142, 143, 36), (33, 122, 121, 34), (32, 123, 122, 33), (31, 124, 123, 32), (7, 125, 124, 31), (158, 126, 125, 7), (126, 158, 159, 127), (127, 159, 168, 128), (128, 168, 167, 129), (36, 143, 144, 37), (37, 144, 145, 38), (38, 145, 146, 39), (39, 146, 147, 40), (40, 147, 148, 41), (41, 148, 149, 13), (150, 172, 13, 149), (151, 173, 172, 150), (152, 174, 173, 151), (137, 175, 174, 152), (129, 167, 166, 130), (78, 165, 171, 79), (130, 166, 160, 131), (138, 176, 175, 137), (72, 57, 177), (71, 72, 177, 178), (212, 213, 164, 6), (3, 1, 184), (156, 155, 154, 185), (12, 11, 155, 156), (210, 211, 197, 196), (160, 165, 199, 198), (213, 199, 197, 211), (182, 160, 198, 196), (199, 165, 183, 197), (3, 182, 196), (165, 190, 189, 183), (183, 189, 188, 157), (157, 188, 187, 185), (186, 156, 185, 187), (78, 77, 190, 165), (195, 160, 182, 194), (194, 182, 3, 193), (192, 193, 3, 184), (191, 192, 184, 12), (131, 160, 195, 132), (77, 76, 189, 190), (132, 195, 194, 133), (76, 75, 201, 189), (75, 74, 204, 201), (189, 201, 204, 188), (69, 68, 186, 187), (70, 69, 187, 200), (73, 204, 74), (73, 70, 200, 204), (188, 204, 200, 187), (140, 192, 191, 141), (139, 202, 192, 140), (136, 205, 202, 139), (136, 135, 205), (193, 192, 202, 205), (203, 194, 193, 205), (133, 194, 203, 134), (134, 203, 205, 135), (213, 211, 161, 215), (2, 161, 211, 210), (198, 199, 213, 212), (196, 198, 212, 210), (209, 214, 206), (12, 176, 191), (138, 141, 191, 176), (156, 186, 178), (68, 71, 178, 186), (162, 163, 164, 215), (219, 179, 217), (208, 207, 206, 214), (210, 212, 216, 2), (164, 213, 215), (161, 162, 215), (5, 4, 216, 6), (153, 8, 217), (0, 153, 217, 179), (11, 179, 181, 155), (180, 154, 155, 181), (179, 219, 218, 181), (208, 214, 218), (10, 219, 217)])
_uv = me_plane.uv_layers.new(name='UVMap')
_uv.uv.foreach_set('vector', [0.0, 0.0, 0.0, 0.0, 0.0, 0.0, 0.0, 0.0, 0.0, 0.0, 0.0, 0.0, 0.0, 0.0, 0.0, 0.0, 0.0, 0.0, 0.0, 0.0, 0.0, 0.0, 0.0, 0.0, 0.0, 0.0, 0.0, 0.0, 0.0, 0.0, 0.0, 0.0, 0.0, 0.0, 0.0, 0.0, 0.0, 0.0, 0.0, 0.0, 0.0, 0.0, 0.0, 0.0, 0.0, 0.0, 0.0, 0.0, 0.0, 0.0, 0.0, 0.0, 0.0, 0.0, 0.0, 0.0, 0.0, 0.0, 0.0, 0.0, 0.0, 0.0, 0.0, 0.0, 0.0, 0.0, 0.0, 0.0, 0.0, 0.0, 0.0, 0.0, 0.0, 0.0, 0.0, 0.0, 0.0, 0.0, 0.0, 0.0, 0.0, 0.0, 0.0, 0.0, 0.0, 0.0, 0.0, 0.0, 0.0, 0.0, 0.0, 0.0, 0.0, 0.0, 0.0, 0.0, 0.0, 0.0, 0.0, 0.0, 0.0, 0.0, 0.0, 0.0, 0.0, 0.0, 0.0, 0.0, 0.0, 0.0, 0.0, 0.0, 0.0, 0.0, 0.0, 0.0, 0.0, 0.0, 0.0, 0.0, 0.0, 0.0, 0.0, 0.0, 0.0, 0.0, 0.0, 0.0, 0.0, 0.0, 0.0, 0.0, 0.0, 0.0, 0.0, 0.0, 0.0, 0.0, 0.0, 0.0, 0.0, 0.0, 0.0, 0.0, 0.0, 0.0, 0.0, 0.0, 0.0, 0.0, 0.0, 0.0, 0.0, 0.0, 0.0, 0.0, 0.0, 0.0, 0.0, 0.0, 0.0, 0.0, 0.0, 0.0, 0.0, 0.0, 0.0, 0.0, 0.0, 0.0, 0.0, 0.0, 0.0, 0.0, 0.0, 0.0, 0.0, 0.0, 0.0, 0.0, 0.0, 0.0, 0.0, 0.0, 0.0, 0.0, 0.0, 0.0, 0.0, 0.0, 0.0, 0.0, 0.0, 0.0, 0.0, 0.0, 0.0, 0.0, 0.0, 0.0, 0.0, 0.0, 0.0, 0.0, 0.0, 0.0, 0.0, 0.0, 0.0, 0.0, 0.0, 0.0, 0.0, 0.0, 0.0, 0.0, 0.0, 0.0, 0.0, 0.0, 0.0, 0.0, 0.0, 0.0, 0.0, 0.0, 0.0, 0.0, 0.0, 0.0, 0.0, 0.0, 0.0, 0.0, 0.0, 0.0, 0.0, 0.0, 0.0, 0.0, 0.0, 0.0, 0.0, 0.0, 0.0, 0.0, 0.0, 0.0, 0.0, 0.0, 0.0, 0.0, 0.0, 0.0, 0.0, 0.0, 0.0, 0.0, 0.0, 0.0, 0.0, 0.0, 0.0, 0.0, 0.0, 0.0, 0.0, 0.0, 0.0, 0.0, 0.0, 0.0, 0.0, 0.0, 0.0, 0.0, 0.0, 0.0, 0.0, 0.0, 0.0, 0.0, 0.0, 0.0, 0.0, 0.0, 0.0, 0.0, 0.0, 0.0, 0.0, 0.0, 0.0, 0.0, 0.0, 0.0, 0.0, 0.0, 0.0, 0.0, 0.0, 0.0, 0.0, 0.0, 0.0, 0.0, 0.0, 0.0, 0.0, 0.0, 0.0, 0.0, 0.0, 0.0, 0.0, 0.0, 0.0, 0.0, 0.0, 0.0, 0.0, 0.0, 0.0, 0.0, 0.0, 0.0, 0.0, 0.0, 0.0, 0.0, 0.0, 0.0, 0.0, 0.0, 0.0, 0.0, 0.0, 0.0, 0.0, 0.0, 0.0, 0.0, 0.0, 0.0, 0.0, 0.0, 0.0, 0.0, 0.0, 0.0, 0.0, 0.0, 0.0, 0.0, 0.0, 0.0, 0.0, 0.0, 0.0, 0.0, 0.0, 0.0, 0.0, 0.0, 0.0, 0.0, 0.0, 0.0, 0.0, 0.0, 0.0, 0.0, 0.0, 0.0, 0.0, 0.0, 0.0, 0.0, 0.0, 0.0, 0.0, 0.0, 0.0, 0.0, 0.0, 0.0, 0.0, 0.0, 0.0, 0.0, 0.0, 0.0, 0.0, 0.0, 0.0, 0.0, 0.0, 0.0, 0.0, 0.0, 0.0, 0.0, 0.0, 0.0, 0.0, 0.0, 0.0, 0.0, 0.0, 0.0, 0.0, 0.0, 0.0, 0.0, 0.0, 0.0, 0.0, 0.0, 0.0, 0.0, 0.0, 0.0, 0.0, 0.0, 0.0, 0.0, 0.0, 0.0, 0.0, 0.0, 0.0, 0.0, 0.0, 0.0, 0.0, 0.0, 0.0, 0.0, 0.0, 0.0, 0.0, 0.0, 0.0, 0.0, 0.0, 0.0, 0.0, 0.0, 0.0, 0.0, 0.0, 0.0, 0.0, 0.0, 0.0, 0.0, 0.0, 0.0, 0.0, 0.0, 0.0, 0.0, 0.0, 0.0, 0.0, 0.0, 0.0, 0.0, 0.0, 0.0, 0.0, 0.0, 0.0, 0.0, 0.0, 0.0, 0.0, 0.0, 0.0, 0.0, 0.0, 0.0, 0.0, 0.0, 0.0, 0.0, 0.0, 0.0, 0.0, 0.0, 0.0, 0.0, 0.0, 0.0, 0.0, 0.0, 0.0, 0.0, 0.0, 0.0, 0.0, 0.0, 0.0, 0.0, 0.0, 0.0, 0.0, 0.0, 0.0, 0.0, 0.0, 0.0, 0.0, 0.0, 0.0, 0.0, 0.0, 0.0, 0.0, 0.0, 0.0, 0.0, 0.0, 0.0, 0.0, 0.0, 0.0, 0.0, 0.0, 0.0, 0.0, 0.0, 0.0, 0.0, 0.0, 0.0, 0.0, 0.0, 0.0, 0.0, 0.0, 0.0, 0.0, 0.0, 0.0, 0.0, 0.0, 0.0, 0.0, 0.0, 0.0, 0.0, 0.0, 0.0, 0.0, 0.0, 0.0, 0.0, 0.0, 0.0, 0.0, 0.0, 0.0, 0.0, 0.0, 0.0, 0.0, 0.0, 0.0, 0.0, 0.0, 0.0, 0.0, 0.0, 0.0, 0.0, 0.0, 0.0, 0.0, 0.0, 0.0, 0.0, 0.0, 0.0, 0.0, 0.0, 0.0, 0.0, 0.0, 0.0, 0.0, 0.0, 0.0, 0.0, 0.0, 0.0, 0.0, 0.0, 0.0, 0.0, 0.0, 0.0, 0.0, 0.0, 0.0, 0.0, 0.0, 0.0, 0.0, 0.0, 0.0, 0.0, 0.0, 0.0, 0.0, 0.0, 0.0, 0.0, 0.0, 0.0, 0.0, 0.0, 0.0, 0.0, 0.0, 0.0, 0.0, 0.0, 0.0, 0.0, 0.0, 0.0, 0.0, 0.0, 0.0, 0.0, 0.0, 0.0, 0.0, 0.0, 0.0, 0.0, 0.0, 0.0, 0.0, 0.0, 0.0, 0.0, 0.0, 0.0, 0.0, 0.0, 0.0, 0.0, 0.0, 0.0, 0.0, 0.0, 0.0, 0.0, 0.0, 0.0, 0.0, 0.0, 0.0, 0.0, 0.0, 0.0, 0.0, 0.0, 0.0, 0.0, 0.0, 0.0, 0.0, 0.0, 0.0, 0.0, 0.0, 0.0, 0.0, 0.0, 0.0, 0.0, 0.0, 0.0, 0.0, 0.0, 0.0, 0.0, 0.0, 0.0, 0.0, 0.0, 0.0, 0.0, 0.0, 0.0, 0.0, 0.0, 0.0, 0.0, 0.0, 0.0, 0.0, 0.0, 0.0, 0.0, 0.0, 0.0, 0.0, 0.0, 0.0, 0.0, 0.0, 0.0, 0.0, 0.0, 0.0, 0.0, 0.0, 0.0, 0.0, 0.0, 0.0, 0.0, 0.0, 0.0, 0.0, 0.0, 0.0, 0.0, 0.0, 0.0, 0.0, 0.0, 0.0, 0.0, 0.0, 0.0, 0.0, 0.0, 0.0, 0.0, 0.0, 0.0, 0.0, 0.0, 0.0, 0.0, 0.0, 0.0, 0.0, 0.0, 0.0, 0.0, 0.0, 0.0, 0.0, 0.0, 0.0, 0.0, 0.0, 0.0, 0.0, 0.0, 0.0, 0.0, 0.0, 0.0, 0.0, 0.0, 0.0, 0.0, 0.0, 0.0, 0.0, 0.0, 0.0, 0.0, 0.0, 0.0, 0.0, 0.0, 0.0, 0.0, 0.0, 0.0, 0.0, 0.0, 0.0, 0.0, 0.0, 0.0, 0.0, 0.0, 0.0, 0.0, 0.0, 0.0, 0.0, 0.0, 0.0, 0.0, 0.0, 0.0, 0.0, 0.0, 0.0, 0.0, 0.0, 0.0, 0.0, 0.0, 0.0, 0.0, 0.0, 0.0, 0.0, 0.0, 0.0, 0.0, 0.0, 0.0, 0.0, 0.0, 0.0, 0.0, 0.0, 0.0, 0.0, 0.0, 0.0, 0.0, 0.0, 0.0, 0.0, 0.0, 0.0, 0.0, 0.0, 0.0, 0.0, 0.0, 0.0, 0.0, 0.0, 0.0, 0.0, 0.0, 0.0, 0.0, 0.0, 0.0, 0.0, 0.0, 0.0, 0.0, 0.0, 0.0, 0.0, 0.0, 0.0, 0.0, 0.0, 0.0, 0.0, 0.0, 0.0, 0.0, 0.0, 0.0, 0.0, 0.0, 0.0, 0.0, 0.0, 0.0, 0.0, 0.0, 0.0, 0.0, 0.0, 0.0, 0.0, 0.0, 0.0, 0.0, 0.0, 0.0, 0.0, 0.0, 0.0, 0.0, 0.0, 0.0, 0.0, 0.0, 0.0, 0.0, 0.0, 0.0, 0.0, 0.0, 0.0, 0.0, 0.0, 0.0, 0.0, 0.0, 0.0, 0.0, 0.0, 0.0, 0.0, 0.0, 0.0, 0.0, 0.0, 0.0, 0.0, 0.0, 0.0, 0.0, 0.0, 0.0, 0.0, 0.0, 0.0, 0.0, 0.0, 0.0, 0.0, 0.0, 0.0, 0.0, 0.0, 0.0, 0.0, 0.0, 0.0, 0.0, 0.0, 0.0, 0.0, 0.0, 0.0, 0.0, 0.0, 0.0, 0.0, 0.0, 0.0, 0.0, 0.0, 0.0, 0.0, 0.0, 0.0, 0.0, 0.0, 0.0, 0.0, 0.0, 0.0, 0.0, 0.0, 0.0, 0.0, 0.0, 0.0, 0.0, 0.0, 0.0, 0.0, 0.0, 0.0, 0.0, 0.0, 0.0, 0.0, 0.0, 0.0, 0.0, 0.0, 0.0, 0.0, 0.0, 0.0, 0.0, 0.0, 0.0, 0.0, 0.0, 0.0, 0.0, 0.0, 0.0, 0.0, 0.0, 0.0, 0.0, 0.0, 0.0, 0.0, 0.0, 0.0, 0.0, 0.0, 0.0, 0.0, 0.0, 0.0, 0.0, 0.0, 0.0, 0.0, 0.0, 0.0, 0.0, 0.0, 0.0, 0.0, 0.0, 0.0, 0.0, 0.0, 0.0, 0.0, 0.0, 0.0, 0.0, 0.0, 0.0, 0.0, 0.0, 0.0, 0.0, 0.0, 0.0, 0.0, 0.0, 0.0, 0.0, 0.0, 0.0, 0.0, 0.0, 0.0, 0.0, 0.0, 0.0, 0.0, 0.0, 0.0, 0.0, 0.0, 0.0, 0.0, 0.0, 0.0, 0.0, 0.0, 0.0, 0.0, 0.0, 0.0, 0.0, 0.0, 0.0, 0.0, 0.0, 0.0, 0.0, 0.0, 0.0, 0.0, 0.0, 0.0, 0.0, 0.0, 0.0, 0.0, 0.0, 0.0, 0.0, 0.0, 0.0, 0.0, 0.0, 0.0, 0.0, 0.0, 0.0, 0.0, 0.0, 0.0, 0.0, 0.0, 0.0, 0.0, 0.0, 0.0, 0.0, 0.0, 0.0, 0.0, 0.0, 0.0, 0.0, 0.0, 0.0, 0.0, 0.0, 0.0, 0.0, 0.0, 0.0, 0.0, 0.0, 0.0, 0.0, 0.0, 0.0, 0.0, 0.0, 0.0, 0.0, 0.0, 0.0, 0.0, 0.0, 0.0, 0.0, 0.0, 0.0, 0.0, 0.0, 0.0, 0.0, 0.0, 0.0, 0.0, 0.0, 0.0, 0.0, 0.0, 0.0, 0.0, 0.0, 0.0, 0.0, 0.0, 0.0, 0.0, 0.0, 0.0, 0.0, 0.0, 0.0, 0.0, 0.0, 0.0, 0.0, 0.0, 0.0, 0.0, 0.0, 0.0, 0.0, 0.0, 0.0, 0.0, 0.0, 0.0, 0.0, 0.0, 0.0, 0.0, 0.0, 0.0, 0.0, 0.0, 0.0, 0.0, 0.0, 0.0, 0.0, 0.0, 0.0, 0.0, 0.0, 0.0, 0.0, 0.0, 0.0, 0.0, 0.0, 0.0, 0.0, 0.0, 0.0, 0.0, 0.0, 0.0, 0.0, 0.0, 0.0, 0.0, 0.0, 0.0, 0.0, 0.0, 0.0, 0.0, 0.0, 0.0, 0.0, 0.0, 0.0, 0.0, 0.0, 0.0, 0.0, 0.0, 0.0, 0.0, 0.0, 0.0, 0.0, 0.0, 0.0, 0.0, 0.0, 0.0, 0.0, 0.0, 0.0, 0.0, 0.0, 0.0, 0.0, 0.0, 0.0, 0.0, 0.0, 0.0, 0.0, 0.0, 0.0, 0.0, 0.0, 0.0, 0.0, 0.0, 0.0, 0.0, 0.0, 0.0, 0.0, 0.0, 0.0, 0.0, 0.0, 0.0, 0.0, 0.0, 0.0, 0.0, 0.0, 0.0, 0.0, 0.0, 0.0, 0.0, 0.0, 0.0, 0.0, 0.0, 0.0, 0.0, 0.0, 0.0, 0.0, 0.0, 0.0, 0.0, 0.0, 0.0, 0.0, 0.0, 0.0, 0.0, 0.0, 0.0, 0.0, 0.0, 0.0, 0.0, 0.0, 0.0, 0.0, 0.0, 0.0, 0.0, 0.0, 0.0, 0.0, 0.0, 0.0, 0.0, 0.0, 0.0, 0.0, 0.0, 0.0, 0.0, 0.0, 0.0, 0.0, 0.0, 0.0, 0.0, 0.0, 0.0, 0.0, 0.0, 0.0, 0.0, 0.0, 0.0, 0.0, 0.0, 0.0, 0.0, 0.0, 0.0, 0.0, 0.0, 0.0, 0.0, 0.0, 0.0, 0.0, 0.0, 0.0, 0.0, 0.0, 0.0, 0.0, 0.0, 0.0, 0.0, 0.0, 0.0, 0.0, 0.0, 0.0, 0.0, 0.0, 0.0, 0.0, 0.0, 0.0, 0.0, 0.0, 0.0, 0.0, 0.0, 0.0, 0.0, 0.0, 0.0, 0.0, 0.0, 0.0, 0.0, 0.0, 0.0, 0.0, 0.0, 0.0, 0.0, 0.0, 0.0, 0.0, 0.0, 0.0, 0.0, 0.0, 0.0, 0.0, 0.0, 0.0, 0.0, 0.0, 0.0, 0.0, 0.0, 0.0, 0.0, 0.0, 0.0, 0.0, 0.0, 0.0, 0.0, 0.0, 0.0, 0.0, 0.0, 0.0, 0.0, 0.0, 0.0, 0.0, 0.0, 0.0, 0.0, 0.0, 0.0, 0.0, 0.0, 0.0, 0.0, 0.0, 0.0, 0.0, 0.0, 0.0, 0.0, 0.0, 0.0, 0.0, 0.0, 0.0, 0.0, 0.0, 0.0, 0.0, 0.0, 0.0, 0.0, 0.0, 0.0, 0.0, 0.0, 0.0, 0.0, 0.0, 0.0, 0.0, 0.0, 0.0, 0.0, 0.0, 0.0, 0.0, 0.0, 0.0, 0.0, 0.0, 0.0, 0.0, 0.0, 0.0, 0.0, 0.0, 0.0, 0.0, 0.0, 0.0, 0.0, 0.0, 0.0, 0.0, 0.0, 0.0, 0.0, 0.0, 0.0, 0.0, 0.0, 0.0, 0.0, 0.0, 0.0, 0.0, 0.0, 0.0, 0.0, 0.0, 0.0, 0.0, 0.0, 0.0, 0.0, 0.0, 0.0, 0.0, 0.0, 0.0, 0.0, 0.0, 0.0, 0.0, 0.0, 0.0, 0.0, 0.0, 0.0, 0.0, 0.0, 0.0, 0.0, 0.0, 0.0, 0.0, 0.0, 0.0, 0.0, 0.0, 0.0, 0.0, 0.0, 0.0, 0.0, 0.0, 0.0, 0.0, 0.0, 0.0, 0.0, 0.0, 0.0, 0.0, 0.0, 0.0, 0.0, 0.0, 0.0, 0.0, 0.0, 0.0, 0.0, 0.0, 0.0, 0.0, 0.0, 0.0, 0.0, 0.0, 0.0, 0.0, 0.0, 0.0, 0.0, 0.0, 0.0, 0.0, 0.0, 0.0, 0.0, 0.0, 0.0, 0.0, 0.0, 0.0, 0.0, 0.0, 0.0, 0.0, 0.0, 0.0, 0.0, 0.0, 0.0, 0.0, 0.0, 0.0, 0.0, 0.0, 0.0, 0.0, 0.0, 0.0, 0.0, 0.0, 0.0, 0.0, 0.0, 0.0, 0.0, 0.0, 0.0, 0.0, 0.0, 0.0, 0.0, 0.0, 0.0, 0.0, 0.0, 0.0, 0.0, 0.0, 0.0, 0.0, 0.0, 0.0, 0.0, 0.0, 0.0, 0.0, 0.0, 0.0, 0.0, 0.0, 0.0, 0.0, 0.0, 0.0, 0.0, 0.0, 0.0, 0.0, 0.0, 0.0, 0.0, 0.0, 0.0, 0.0, 0.0, 0.0, 0.0, 0.0, 0.0, 0.0, 0.0, 0.0, 0.0, 0.0, 0.0, 0.0, 0.0, 0.0, 0.0, 0.0, 0.0, 0.0, 0.0, 0.0, 0.0, 0.0, 0.0, 0.0, 0.0, 0.0, 0.0, 0.0, 0.0, 0.0, 0.0, 0.0, 0.0, 0.0, 0.0, 0.0, 0.0, 0.0, 0.0, 0.0, 0.0, 0.0, 0.0, 0.0, 0.0, 0.0, 0.0, 0.0, 0.0, 0.0, 0.0, 0.0, 0.0, 0.0, 0.0, 0.0, 0.0, 0.0, 0.0, 0.0, 0.0, 0.0, 0.0, 0.0, 0.0, 0.0, 0.0, 0.0, 0.0, 0.0, 0.0, 0.0, 0.0, 0.0, 0.0, 0.0, 0.0, 0.0, 0.0, 0.0, 0.0, 0.0, 0.0, 0.0, 0.0, 0.0, 0.0, 0.0, 0.0, 0.0, 0.0, 0.0, 0.0, 0.0, 0.0, 0.0, 0.0, 0.0, 0.0, 0.0, 0.0, 0.0, 0.0, 0.0, 0.0, 0.0, 0.0, 0.0, 0.0, 0.0, 0.0, 0.0, 0.0, 0.0, 0.0, 0.0, 0.0, 0.0, 0.0, 0.0, 0.0, 0.0, 0.0, 0.0, 0.0, 0.0, 0.0, 0.0, 0.0, 0.0, 0.0, 0.0, 0.0, 0.0, 0.0, 0.0, 0.0, 0.0, 0.0, 0.0, 0.0, 0.0, 0.0, 0.0, 0.0, 0.0, 0.0, 0.0, 0.0, 0.0, 0.0, 0.0, 0.0, 0.0, 0.0, 0.0, 0.0, 0.0, 0.0, 0.0, 0.0, 0.0, 0.0, 0.0, 0.0, 0.0, 0.0, 0.0])
me_plane.update()

# ---- objects
ob_foam_ref = bpy.data.objects.new('foam_ref', None)
ob_digit = bpy.data.objects.new('digit', me_plane_001)
ob_x = bpy.data.objects.new('-', me_cube)
ob_keyslab = bpy.data.objects.new('keyslab', me_cube_003)
ob_keyslab_1 = bpy.data.objects.new('keyslab-', me_cube_003)
ob_keyslab_2 = bpy.data.objects.new('keyslab+', me_cube_003)
ob_digit_001 = bpy.data.objects.new('digit.001', me_plane)

# ---- transforms, parenting, visibility, modifiers, constraints
ob_foam_ref.location = (-0.8193, 4.494, 0.0)
ob_foam_ref.empty_display_type = 'IMAGE'
ob_foam_ref.empty_display_size = 25.34
ob_foam_ref.use_empty_image_alpha = True
ob_foam_ref.color = (1.0, 1.0, 1.0, 0.5)
ob_digit.location = (0.0, 0.0, 0.0)
_m = ob_digit.modifiers.new('Bevel', 'BEVEL')
_m.width = 0.2
_m.width_pct = 0.2
_m.segments = 3
ob_x.location = (50.0, 0.0, 0.0)
ob_x.rotation_euler = (-1.571, -2.22e-16, 2.22e-16)
ob_keyslab.location = (50.0, 0.0, 0.0)
_m = ob_keyslab.modifiers.new('Boolean', 'BOOLEAN')
_m.object = ob_x
_m = ob_keyslab.modifiers.new('Bevel', 'BEVEL')
_m.width = 0.2
_m.width_pct = 0.2
_m.segments = 3
ob_keyslab_1.location = (-63.23, 0.8465, 14.0)
ob_keyslab_1.rotation_euler = (-1.571, -3.142, 2.78)
ob_keyslab_2.location = (-18.92, 49.0, 14.0)
ob_keyslab_2.rotation_euler = (-1.571, -3.142, -0.1118)
ob_digit_001.location = (0.0, 0.0, 25.0)
_m = ob_digit_001.modifiers.new('Bevel', 'BEVEL')
_m.width = 0.2
_m.width_pct = 0.2
_m.segments = 3
_m = ob_digit_001.modifiers.new('Subdivision', 'SUBSURF')
_m.levels = 2

# ---- collection membership
col_collection.objects.link(ob_foam_ref)
col_collection.objects.link(ob_digit)
col_collection.objects.link(ob_x)
col_collection.objects.link(ob_keyslab)
col_collection.objects.link(ob_keyslab_1)
col_collection.objects.link(ob_keyslab_2)
col_collection.objects.link(ob_digit_001)

# ---- scene / render settings (as saved in the file)
scene.frame_start = 1; scene.frame_end = 250; scene.frame_set(1)
scene.render.engine = 'BLENDER_EEVEE_NEXT'
scene.cycles.sampling_pattern = 'TABULATED_SOBOL'
scene.eevee.ray_tracing_options.trace_max_roughness = 0.0
bpy.context.view_layer.update()

# ---- added for rendering (the .blend has no active camera and no usable light): camera, sun
cam_auto = bpy.data.cameras.new('AutoCamera')
cam_auto.lens = 50.0
cam_auto.sensor_width = 36.0
cam_auto.clip_end = 2538.94
ob_auto_camera = bpy.data.objects.new('AutoCamera', cam_auto)
scene.collection.objects.link(ob_auto_camera)
ob_auto_camera.location = (136.728, -151.429, 129.734)
ob_auto_camera.rotation_euler = (1.09748, -7.21219e-08, 0.694738)
scene.camera = ob_auto_camera
light_auto_sun = bpy.data.lights.new('AutoSun', 'SUN')
light_auto_sun.energy = 3.0
light_auto_sun.angle = 0.0523599
ob_auto_sun = bpy.data.objects.new('AutoSun', light_auto_sun)
scene.collection.objects.link(ob_auto_sun)
ob_auto_sun.rotation_euler = (0.872665, 0.174533, 0.523599)
bpy.context.view_layer.update()
